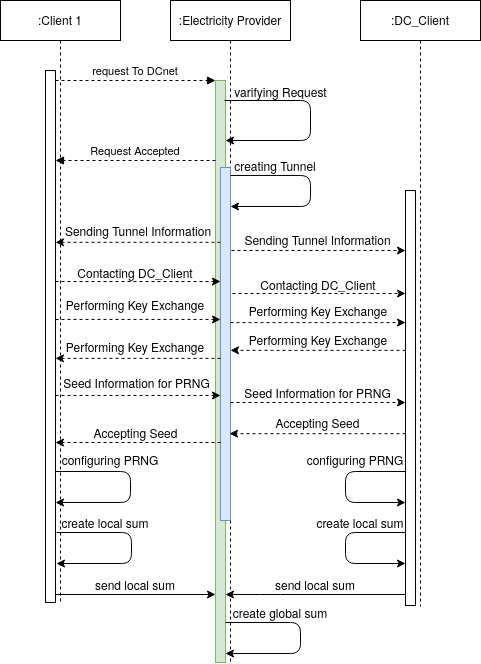

The diagram above was exported from draw.io. Its source (the exported page's mxGraphModel, read from the mxfile embedded in the PNG):
<mxGraphModel dx="1355" dy="793" grid="0" gridSize="10" guides="1" tooltips="1" connect="1" arrows="1" fold="1" page="1" pageScale="1" pageWidth="850" pageHeight="1100" math="0" shadow="0">
  <root>
    <mxCell id="0" />
    <mxCell id="1" parent="0" />
    <mxCell id="3nuBFxr9cyL0pnOWT2aG-1" value=":Client 1" style="shape=umlLifeline;perimeter=lifelinePerimeter;container=1;collapsible=0;recursiveResize=0;rounded=0;shadow=0;strokeWidth=1;" parent="1" vertex="1">
      <mxGeometry x="120" y="80" width="120" height="602" as="geometry" />
    </mxCell>
    <mxCell id="3nuBFxr9cyL0pnOWT2aG-2" value="" style="points=[];perimeter=orthogonalPerimeter;rounded=0;shadow=0;strokeWidth=1;" parent="3nuBFxr9cyL0pnOWT2aG-1" vertex="1">
      <mxGeometry x="45" y="70" width="10" height="532" as="geometry" />
    </mxCell>
    <mxCell id="hwpi7fo4I61H9aY_ThPb-47" value="" style="endArrow=classic;html=1;endSize=6;" parent="3nuBFxr9cyL0pnOWT2aG-1" edge="1">
      <mxGeometry width="50" height="50" relative="1" as="geometry">
        <mxPoint x="55" y="471" as="sourcePoint" />
        <mxPoint x="55" y="502" as="targetPoint" />
        <Array as="points">
          <mxPoint x="130" y="471" />
          <mxPoint x="130" y="502" />
        </Array>
      </mxGeometry>
    </mxCell>
    <mxCell id="3nuBFxr9cyL0pnOWT2aG-5" value=":Electricity Provider" style="shape=umlLifeline;perimeter=lifelinePerimeter;container=1;collapsible=0;recursiveResize=0;rounded=0;shadow=0;strokeWidth=1;" parent="1" vertex="1">
      <mxGeometry x="290" y="80" width="120" height="663" as="geometry" />
    </mxCell>
    <mxCell id="3nuBFxr9cyL0pnOWT2aG-6" value="" style="points=[];perimeter=orthogonalPerimeter;rounded=0;shadow=0;strokeWidth=1;fillColor=#d5e8d4;strokeColor=#82b366;" parent="3nuBFxr9cyL0pnOWT2aG-5" vertex="1">
      <mxGeometry x="45" y="80" width="10" height="582" as="geometry" />
    </mxCell>
    <mxCell id="hwpi7fo4I61H9aY_ThPb-4" value="" style="endArrow=classic;html=1;" parent="3nuBFxr9cyL0pnOWT2aG-5" target="3nuBFxr9cyL0pnOWT2aG-6" edge="1">
      <mxGeometry width="50" height="50" relative="1" as="geometry">
        <mxPoint x="54" y="100" as="sourcePoint" />
        <mxPoint x="54" y="138" as="targetPoint" />
        <Array as="points">
          <mxPoint x="140" y="100" />
          <mxPoint x="140" y="140" />
        </Array>
      </mxGeometry>
    </mxCell>
    <mxCell id="3nuBFxr9cyL0pnOWT2aG-8" value="request To DCnet" style="verticalAlign=bottom;endArrow=block;entryX=0;entryY=0;shadow=0;strokeWidth=1;dashed=1;" parent="1" source="3nuBFxr9cyL0pnOWT2aG-2" target="3nuBFxr9cyL0pnOWT2aG-6" edge="1">
      <mxGeometry relative="1" as="geometry">
        <mxPoint x="275" y="160" as="sourcePoint" />
      </mxGeometry>
    </mxCell>
    <mxCell id="3nuBFxr9cyL0pnOWT2aG-9" value="Request Accepted" style="verticalAlign=bottom;endArrow=block;shadow=0;strokeWidth=1;dashed=1;bendable=0;rounded=0;" parent="1" source="3nuBFxr9cyL0pnOWT2aG-6" target="3nuBFxr9cyL0pnOWT2aG-2" edge="1">
      <mxGeometry relative="1" as="geometry">
        <mxPoint x="240" y="200" as="sourcePoint" />
        <Array as="points">
          <mxPoint x="300" y="240" />
        </Array>
      </mxGeometry>
    </mxCell>
    <mxCell id="hwpi7fo4I61H9aY_ThPb-2" value=":DC_Client " style="shape=umlLifeline;perimeter=lifelinePerimeter;container=1;collapsible=0;recursiveResize=0;rounded=0;shadow=0;strokeWidth=1;" parent="1" vertex="1">
      <mxGeometry x="480" y="80" width="120" height="606" as="geometry" />
    </mxCell>
    <mxCell id="hwpi7fo4I61H9aY_ThPb-3" value="" style="points=[];perimeter=orthogonalPerimeter;rounded=0;shadow=0;strokeWidth=1;" parent="hwpi7fo4I61H9aY_ThPb-2" vertex="1">
      <mxGeometry x="45" y="190" width="10" height="415" as="geometry" />
    </mxCell>
    <mxCell id="hwpi7fo4I61H9aY_ThPb-49" value="" style="endArrow=classic;html=1;endSize=6;entryX=0;entryY=0.822;entryDx=0;entryDy=0;entryPerimeter=0;" parent="hwpi7fo4I61H9aY_ThPb-2" edge="1">
      <mxGeometry width="50" height="50" relative="1" as="geometry">
        <mxPoint x="45" y="471" as="sourcePoint" />
        <mxPoint x="45" y="502" as="targetPoint" />
        <Array as="points">
          <mxPoint x="-15" y="471" />
          <mxPoint x="-15" y="502" />
        </Array>
      </mxGeometry>
    </mxCell>
    <mxCell id="hwpi7fo4I61H9aY_ThPb-5" value="varifying Request" style="text;html=1;strokeColor=none;fillColor=none;align=center;verticalAlign=middle;whiteSpace=wrap;rounded=0;" parent="1" vertex="1">
      <mxGeometry x="352.5" y="161" width="95" height="20" as="geometry" />
    </mxCell>
    <mxCell id="hwpi7fo4I61H9aY_ThPb-8" value="" style="endArrow=classic;html=1;dashed=1;endSize=6;exitX=0;exitY=0.232;exitDx=0;exitDy=0;exitPerimeter=0;" parent="1" edge="1">
      <mxGeometry width="50" height="50" relative="1" as="geometry">
        <mxPoint x="340" y="321.79999999999995" as="sourcePoint" />
        <mxPoint x="175" y="321.79999999999995" as="targetPoint" />
      </mxGeometry>
    </mxCell>
    <mxCell id="hwpi7fo4I61H9aY_ThPb-9" value="Sending Tunnel Information" style="text;html=1;strokeColor=none;fillColor=none;align=center;verticalAlign=middle;whiteSpace=wrap;rounded=0;" parent="1" vertex="1">
      <mxGeometry x="182.5" y="300" width="150" height="20" as="geometry" />
    </mxCell>
    <mxCell id="hwpi7fo4I61H9aY_ThPb-10" value="" style="endArrow=classic;html=1;endSize=6;dashed=1;" parent="1" target="hwpi7fo4I61H9aY_ThPb-3" edge="1">
      <mxGeometry width="50" height="50" relative="1" as="geometry">
        <mxPoint x="345" y="330.03999999999996" as="sourcePoint" />
        <mxPoint x="530" y="330.03999999999996" as="targetPoint" />
      </mxGeometry>
    </mxCell>
    <mxCell id="hwpi7fo4I61H9aY_ThPb-11" value="Sending Tunnel Information" style="text;html=1;strokeColor=none;fillColor=none;align=center;verticalAlign=middle;whiteSpace=wrap;rounded=0;" parent="1" vertex="1">
      <mxGeometry x="363.13" y="309" width="148.75" height="20" as="geometry" />
    </mxCell>
    <mxCell id="hwpi7fo4I61H9aY_ThPb-12" value="" style="endArrow=classic;html=1;dashed=1;endSize=6;" parent="1" edge="1">
      <mxGeometry width="50" height="50" relative="1" as="geometry">
        <mxPoint x="175" y="361" as="sourcePoint" />
        <mxPoint x="340" y="361" as="targetPoint" />
      </mxGeometry>
    </mxCell>
    <mxCell id="hwpi7fo4I61H9aY_ThPb-13" value="Contacting DC_Client" style="text;html=1;strokeColor=none;fillColor=none;align=center;verticalAlign=middle;whiteSpace=wrap;rounded=0;" parent="1" vertex="1">
      <mxGeometry x="195" y="342" width="120" height="20" as="geometry" />
    </mxCell>
    <mxCell id="hwpi7fo4I61H9aY_ThPb-16" value="Performing Key Exchange" style="text;html=1;strokeColor=none;fillColor=none;align=center;verticalAlign=middle;whiteSpace=wrap;rounded=0;" parent="1" vertex="1">
      <mxGeometry x="180" y="374" width="150" height="20" as="geometry" />
    </mxCell>
    <mxCell id="hwpi7fo4I61H9aY_ThPb-19" value="" style="points=[];perimeter=orthogonalPerimeter;rounded=0;shadow=0;strokeWidth=1;fillColor=#dae8fc;strokeColor=#6c8ebf;" parent="1" vertex="1">
      <mxGeometry x="340" y="247" width="10" height="353" as="geometry" />
    </mxCell>
    <mxCell id="hwpi7fo4I61H9aY_ThPb-21" value="" style="endArrow=classic;html=1;endSize=6;exitX=0;exitY=1;exitDx=0;exitDy=0;rounded=1;" parent="1" target="hwpi7fo4I61H9aY_ThPb-19" edge="1">
      <mxGeometry width="50" height="50" relative="1" as="geometry">
        <mxPoint x="350" y="255" as="sourcePoint" />
        <mxPoint x="370" y="286" as="targetPoint" />
        <Array as="points">
          <mxPoint x="430" y="255" />
          <mxPoint x="430" y="286" />
        </Array>
      </mxGeometry>
    </mxCell>
    <mxCell id="hwpi7fo4I61H9aY_ThPb-23" value="creating Tunnel" style="text;html=1;strokeColor=none;fillColor=none;align=center;verticalAlign=middle;whiteSpace=wrap;rounded=0;" parent="1" vertex="1">
      <mxGeometry x="350" y="235" width="90" height="20" as="geometry" />
    </mxCell>
    <mxCell id="hwpi7fo4I61H9aY_ThPb-24" value="" style="endArrow=classic;html=1;endSize=6;exitX=0.517;exitY=0.586;exitDx=0;exitDy=0;exitPerimeter=0;dashed=1;" parent="1" target="hwpi7fo4I61H9aY_ThPb-3" edge="1">
      <mxGeometry width="50" height="50" relative="1" as="geometry">
        <mxPoint x="352.03999999999996" y="373" as="sourcePoint" />
        <mxPoint x="530" y="373" as="targetPoint" />
      </mxGeometry>
    </mxCell>
    <mxCell id="hwpi7fo4I61H9aY_ThPb-25" value="Contacting DC_Client" style="text;html=1;strokeColor=none;fillColor=none;align=center;verticalAlign=middle;whiteSpace=wrap;rounded=0;" parent="1" vertex="1">
      <mxGeometry x="378.63" y="354" width="117.75" height="20" as="geometry" />
    </mxCell>
    <mxCell id="hwpi7fo4I61H9aY_ThPb-27" value="" style="endArrow=classic;html=1;dashed=1;endSize=6;entryX=0;entryY=0.672;entryDx=0;entryDy=0;entryPerimeter=0;" parent="1" edge="1">
      <mxGeometry width="50" height="50" relative="1" as="geometry">
        <mxPoint x="175" y="398.9359999999999" as="sourcePoint" />
        <mxPoint x="340" y="398.9359999999999" as="targetPoint" />
      </mxGeometry>
    </mxCell>
    <mxCell id="hwpi7fo4I61H9aY_ThPb-28" value="" style="endArrow=classic;html=1;dashed=1;endSize=6;exitX=1;exitY=0.952;exitDx=0;exitDy=0;exitPerimeter=0;jumpStyle=sharp;" parent="1" edge="1">
      <mxGeometry width="50" height="50" relative="1" as="geometry">
        <mxPoint x="350" y="402.09999999999985" as="sourcePoint" />
        <mxPoint x="525" y="402.0999999999999" as="targetPoint" />
      </mxGeometry>
    </mxCell>
    <mxCell id="hwpi7fo4I61H9aY_ThPb-31" value="Performing Key Exchange" style="text;html=1;strokeColor=none;fillColor=none;align=center;verticalAlign=middle;whiteSpace=wrap;rounded=0;" parent="1" vertex="1">
      <mxGeometry x="362.5" y="380" width="150" height="20" as="geometry" />
    </mxCell>
    <mxCell id="hwpi7fo4I61H9aY_ThPb-32" value="" style="endArrow=classic;html=1;dashed=1;endSize=6;" parent="1" edge="1">
      <mxGeometry width="50" height="50" relative="1" as="geometry">
        <mxPoint x="525" y="429.8499999999999" as="sourcePoint" />
        <mxPoint x="350" y="429.8499999999999" as="targetPoint" />
      </mxGeometry>
    </mxCell>
    <mxCell id="hwpi7fo4I61H9aY_ThPb-34" value="Performing Key Exchange" style="text;html=1;strokeColor=none;fillColor=none;align=center;verticalAlign=middle;whiteSpace=wrap;rounded=0;" parent="1" vertex="1">
      <mxGeometry x="362.5" y="409" width="150" height="20" as="geometry" />
    </mxCell>
    <mxCell id="hwpi7fo4I61H9aY_ThPb-35" value="" style="endArrow=classic;html=1;dashed=1;endSize=6;exitX=0;exitY=0.82;exitDx=0;exitDy=0;exitPerimeter=0;" parent="1" edge="1">
      <mxGeometry width="50" height="50" relative="1" as="geometry">
        <mxPoint x="340" y="437.8599999999999" as="sourcePoint" />
        <mxPoint x="175" y="437.8599999999999" as="targetPoint" />
      </mxGeometry>
    </mxCell>
    <mxCell id="hwpi7fo4I61H9aY_ThPb-36" value="Performing Key Exchange" style="text;html=1;strokeColor=none;fillColor=none;align=center;verticalAlign=middle;whiteSpace=wrap;rounded=0;" parent="1" vertex="1">
      <mxGeometry x="180" y="416" width="150" height="20" as="geometry" />
    </mxCell>
    <mxCell id="hwpi7fo4I61H9aY_ThPb-37" value="" style="endArrow=classic;html=1;dashed=1;endSize=6;entryX=0;entryY=0.873;entryDx=0;entryDy=0;entryPerimeter=0;" parent="1" edge="1">
      <mxGeometry width="50" height="50" relative="1" as="geometry">
        <mxPoint x="175" y="474.97900000000004" as="sourcePoint" />
        <mxPoint x="340" y="474.97900000000004" as="targetPoint" />
      </mxGeometry>
    </mxCell>
    <mxCell id="hwpi7fo4I61H9aY_ThPb-38" value="Seed Information for PRNG" style="text;html=1;strokeColor=none;fillColor=none;align=center;verticalAlign=middle;whiteSpace=wrap;rounded=0;" parent="1" vertex="1">
      <mxGeometry x="180" y="452" width="152.5" height="20" as="geometry" />
    </mxCell>
    <mxCell id="hwpi7fo4I61H9aY_ThPb-39" value="" style="endArrow=classic;html=1;dashed=1;endSize=6;entryX=0;entryY=0.571;entryDx=0;entryDy=0;entryPerimeter=0;" parent="1" edge="1">
      <mxGeometry width="50" height="50" relative="1" as="geometry">
        <mxPoint x="350" y="482" as="sourcePoint" />
        <mxPoint x="525" y="482" as="targetPoint" />
      </mxGeometry>
    </mxCell>
    <mxCell id="hwpi7fo4I61H9aY_ThPb-41" value="Seed Information for PRNG" style="text;html=1;strokeColor=none;fillColor=none;align=center;verticalAlign=middle;whiteSpace=wrap;rounded=0;" parent="1" vertex="1">
      <mxGeometry x="361.25" y="462" width="152.5" height="20" as="geometry" />
    </mxCell>
    <mxCell id="hwpi7fo4I61H9aY_ThPb-42" value="" style="endArrow=classic;html=1;dashed=1;endSize=6;entryX=0.9;entryY=0.747;entryDx=0;entryDy=0;entryPerimeter=0;" parent="1" edge="1">
      <mxGeometry width="50" height="50" relative="1" as="geometry">
        <mxPoint x="525" y="513.1610000000001" as="sourcePoint" />
        <mxPoint x="349" y="513.1610000000001" as="targetPoint" />
      </mxGeometry>
    </mxCell>
    <mxCell id="hwpi7fo4I61H9aY_ThPb-44" value="Accepting Seed" style="text;html=1;strokeColor=none;fillColor=none;align=center;verticalAlign=middle;whiteSpace=wrap;rounded=0;" parent="1" vertex="1">
      <mxGeometry x="385" y="492" width="105" height="20" as="geometry" />
    </mxCell>
    <mxCell id="hwpi7fo4I61H9aY_ThPb-45" value="Accepting Seed" style="text;html=1;strokeColor=none;fillColor=none;align=center;verticalAlign=middle;whiteSpace=wrap;rounded=0;" parent="1" vertex="1">
      <mxGeometry x="202.5" y="502" width="105" height="20" as="geometry" />
    </mxCell>
    <mxCell id="hwpi7fo4I61H9aY_ThPb-46" value="" style="endArrow=classic;html=1;dashed=1;endSize=6;" parent="1" edge="1">
      <mxGeometry width="50" height="50" relative="1" as="geometry">
        <mxPoint x="340" y="522" as="sourcePoint" />
        <mxPoint x="175" y="522" as="targetPoint" />
      </mxGeometry>
    </mxCell>
    <mxCell id="hwpi7fo4I61H9aY_ThPb-48" value="configuring PRNG" style="text;html=1;strokeColor=none;fillColor=none;align=center;verticalAlign=middle;whiteSpace=wrap;rounded=0;" parent="1" vertex="1">
      <mxGeometry x="180" y="529" width="100" height="20" as="geometry" />
    </mxCell>
    <mxCell id="hwpi7fo4I61H9aY_ThPb-50" value="configuring PRNG" style="text;html=1;strokeColor=none;fillColor=none;align=center;verticalAlign=middle;whiteSpace=wrap;rounded=0;" parent="1" vertex="1">
      <mxGeometry x="425" y="529" width="100" height="20" as="geometry" />
    </mxCell>
    <mxCell id="hwpi7fo4I61H9aY_ThPb-52" value="" style="endArrow=classic;html=1;endSize=6;" parent="1" edge="1">
      <mxGeometry width="50" height="50" relative="1" as="geometry">
        <mxPoint x="176" y="612" as="sourcePoint" />
        <mxPoint x="176" y="643" as="targetPoint" />
        <Array as="points">
          <mxPoint x="251" y="612" />
          <mxPoint x="251" y="643" />
        </Array>
      </mxGeometry>
    </mxCell>
    <mxCell id="hwpi7fo4I61H9aY_ThPb-54" value="" style="endArrow=classic;html=1;endSize=6;entryX=0;entryY=0.822;entryDx=0;entryDy=0;entryPerimeter=0;" parent="1" edge="1">
      <mxGeometry width="50" height="50" relative="1" as="geometry">
        <mxPoint x="525" y="612" as="sourcePoint" />
        <mxPoint x="525" y="643" as="targetPoint" />
        <Array as="points">
          <mxPoint x="465" y="612" />
          <mxPoint x="465" y="643" />
        </Array>
      </mxGeometry>
    </mxCell>
    <mxCell id="hwpi7fo4I61H9aY_ThPb-55" value="create local sum" style="text;html=1;strokeColor=none;fillColor=none;align=center;verticalAlign=middle;whiteSpace=wrap;rounded=0;" parent="1" vertex="1">
      <mxGeometry x="180" y="592" width="90" height="20" as="geometry" />
    </mxCell>
    <mxCell id="hwpi7fo4I61H9aY_ThPb-56" value="create local sum" style="text;html=1;strokeColor=none;fillColor=none;align=center;verticalAlign=middle;whiteSpace=wrap;rounded=0;" parent="1" vertex="1">
      <mxGeometry x="435" y="592" width="90" height="20" as="geometry" />
    </mxCell>
    <mxCell id="hwpi7fo4I61H9aY_ThPb-57" value="" style="endArrow=classic;html=1;endSize=6;entryX=0;entryY=0.924;entryDx=0;entryDy=0;entryPerimeter=0;" parent="1" edge="1">
      <mxGeometry width="50" height="50" relative="1" as="geometry">
        <mxPoint x="175" y="674" as="sourcePoint" />
        <mxPoint x="335" y="674" as="targetPoint" />
      </mxGeometry>
    </mxCell>
    <mxCell id="hwpi7fo4I61H9aY_ThPb-58" value="&lt;div&gt;send local sum&lt;/div&gt;&lt;div&gt;&lt;br&gt;&lt;/div&gt;" style="text;html=1;strokeColor=none;fillColor=none;align=center;verticalAlign=middle;whiteSpace=wrap;rounded=0;" parent="1" vertex="1">
      <mxGeometry x="205" y="662" width="100" height="20" as="geometry" />
    </mxCell>
    <mxCell id="hwpi7fo4I61H9aY_ThPb-59" value="" style="endArrow=classic;html=1;endSize=6;" parent="1" edge="1">
      <mxGeometry width="50" height="50" relative="1" as="geometry">
        <mxPoint x="525" y="674" as="sourcePoint" />
        <mxPoint x="345" y="674" as="targetPoint" />
        <Array as="points">
          <mxPoint x="390" y="674" />
        </Array>
      </mxGeometry>
    </mxCell>
    <mxCell id="hwpi7fo4I61H9aY_ThPb-60" value="&lt;div&gt;send local sum&lt;/div&gt;&lt;div&gt;&lt;br&gt;&lt;/div&gt;" style="text;html=1;strokeColor=none;fillColor=none;align=center;verticalAlign=middle;whiteSpace=wrap;rounded=0;" parent="1" vertex="1">
      <mxGeometry x="385" y="662" width="100" height="20" as="geometry" />
    </mxCell>
    <mxCell id="hwpi7fo4I61H9aY_ThPb-61" value="" style="endArrow=classic;html=1;endSize=6;" parent="1" edge="1">
      <mxGeometry width="50" height="50" relative="1" as="geometry">
        <mxPoint x="345" y="702" as="sourcePoint" />
        <mxPoint x="345" y="733" as="targetPoint" />
        <Array as="points">
          <mxPoint x="420" y="702" />
          <mxPoint x="420" y="733" />
        </Array>
      </mxGeometry>
    </mxCell>
    <mxCell id="hwpi7fo4I61H9aY_ThPb-62" value="create global sum" style="text;html=1;strokeColor=none;fillColor=none;align=center;verticalAlign=middle;whiteSpace=wrap;rounded=0;" parent="1" vertex="1">
      <mxGeometry x="350" y="682" width="100" height="20" as="geometry" />
    </mxCell>
  </root>
</mxGraphModel>